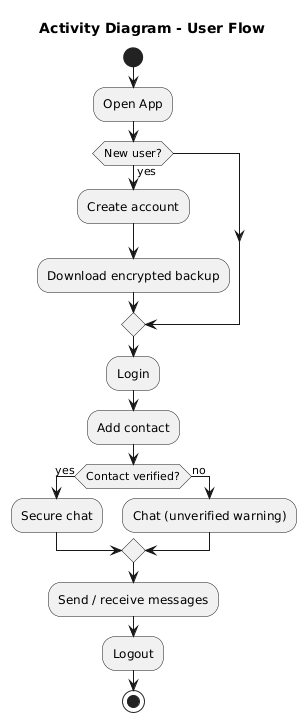

The diagram above was rendered by PlantUML. Its source (embedded in the PNG):
@startuml
title Activity Diagram - User Flow

start
:Open App;

if (New user?) then (yes)
  :Create account;
  :Download encrypted backup;
endif

:Login;
:Add contact;

if (Contact verified?) then (yes)
  :Secure chat;
else (no)
  :Chat (unverified warning);
endif

:Send / receive messages;
:Logout;

stop
@enduml